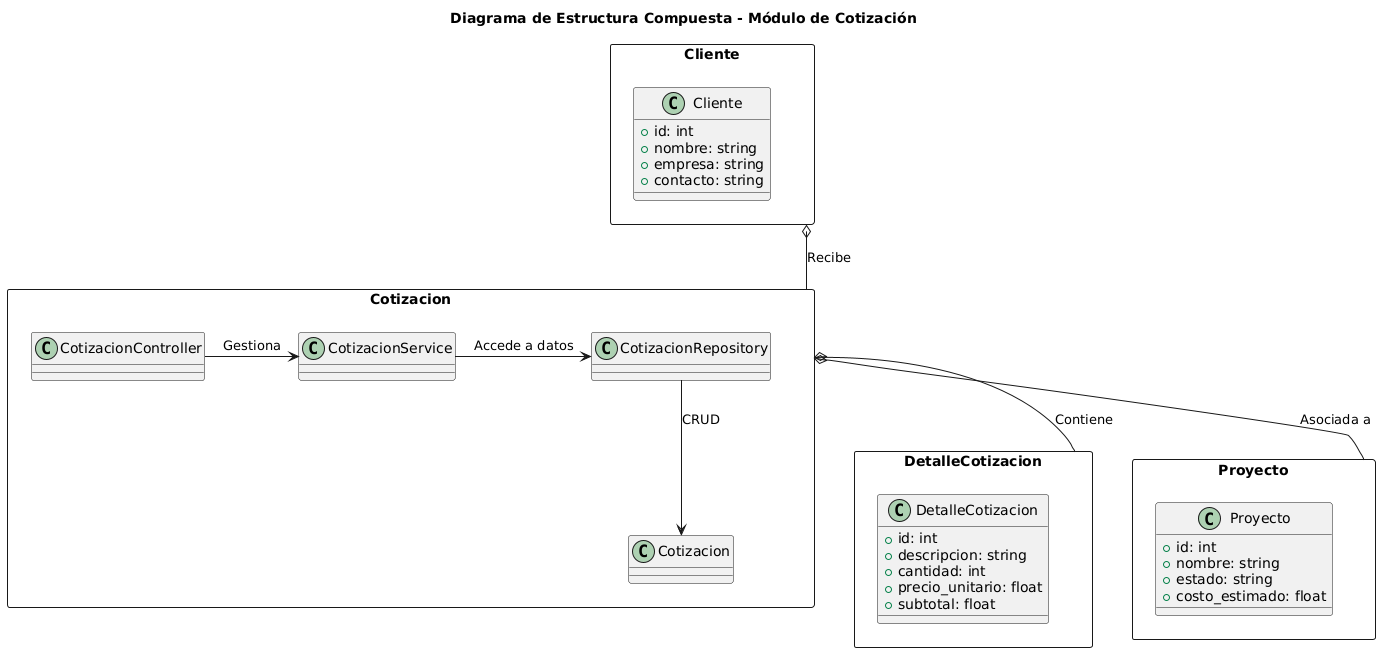

The diagram above was rendered by PlantUML. Its source (embedded in the PNG):
@startuml
title Diagrama de Estructura Compuesta - Módulo de Cotización

rectangle Cotizacion {
    CotizacionController -> CotizacionService : Gestiona
    CotizacionService -> CotizacionRepository : Accede a datos
    CotizacionRepository --> Cotizacion : CRUD
}

rectangle Cliente {
    class Cliente {
        +id: int
        +nombre: string
        +empresa: string
        +contacto: string
    }
}

rectangle DetalleCotizacion {
    class DetalleCotizacion {
        +id: int
        +descripcion: string
        +cantidad: int
        +precio_unitario: float
        +subtotal: float
    }
}

rectangle Proyecto {
    class Proyecto {
        +id: int
        +nombre: string
        +estado: string
        +costo_estimado: float
    }
}

Cliente o-- Cotizacion : Recibe
Cotizacion o-- DetalleCotizacion : Contiene
Cotizacion o-- Proyecto : Asociada a
@enduml